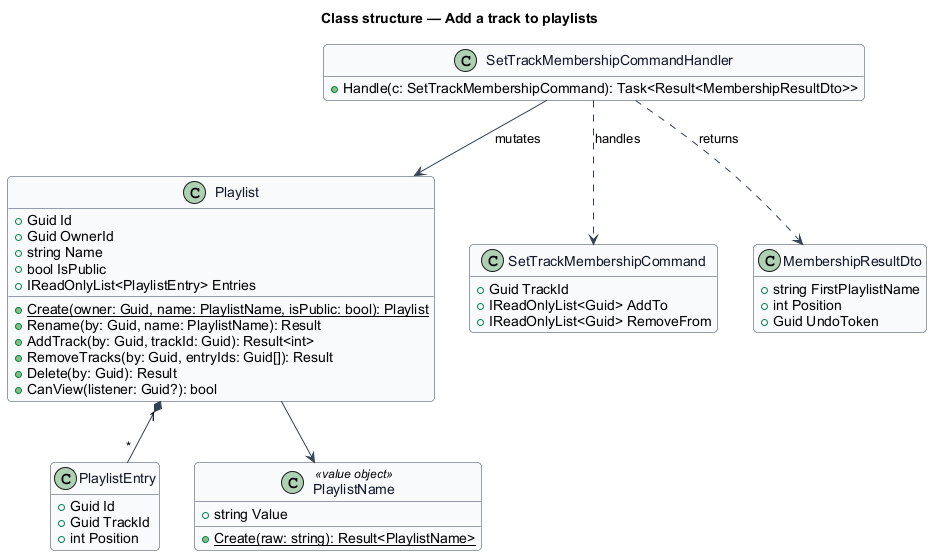

The diagram above was rendered by PlantUML. Its source (embedded in the PNG):
@startuml
skinparam backgroundColor #FFFFFF
skinparam shadowing false
skinparam roundcorner 8
skinparam defaultFontName Arial
skinparam ArrowColor #344054
skinparam class {
  BorderColor #344054
  FontColor #101828
  BackgroundColor #F9FAFB
}
hide empty members
title Class structure — Add a track to playlists

class Playlist {
  +Guid Id
  +Guid OwnerId
  +string Name
  +bool IsPublic
  +IReadOnlyList<PlaylistEntry> Entries
  +{static} Create(owner: Guid, name: PlaylistName, isPublic: bool): Playlist
  +Rename(by: Guid, name: PlaylistName): Result
  +AddTrack(by: Guid, trackId: Guid): Result<int>
  +RemoveTracks(by: Guid, entryIds: Guid[]): Result
  +Delete(by: Guid): Result
  +CanView(listener: Guid?): bool
}
class PlaylistEntry {
  +Guid Id
  +Guid TrackId
  +int Position
}
class PlaylistName <<value object>> {
  +string Value
  +{static} Create(raw: string): Result<PlaylistName>
}
Playlist "1" *-- "*" PlaylistEntry
Playlist --> PlaylistName

class SetTrackMembershipCommand {
  +Guid TrackId
  +IReadOnlyList<Guid> AddTo
  +IReadOnlyList<Guid> RemoveFrom
}
class SetTrackMembershipCommandHandler {
  +Handle(c: SetTrackMembershipCommand): Task<Result<MembershipResultDto>>
}
class MembershipResultDto {
  +string FirstPlaylistName
  +int Position
  +Guid UndoToken
}
SetTrackMembershipCommandHandler ..> SetTrackMembershipCommand : handles
SetTrackMembershipCommandHandler --> Playlist : mutates
SetTrackMembershipCommandHandler ..> MembershipResultDto : returns
@enduml